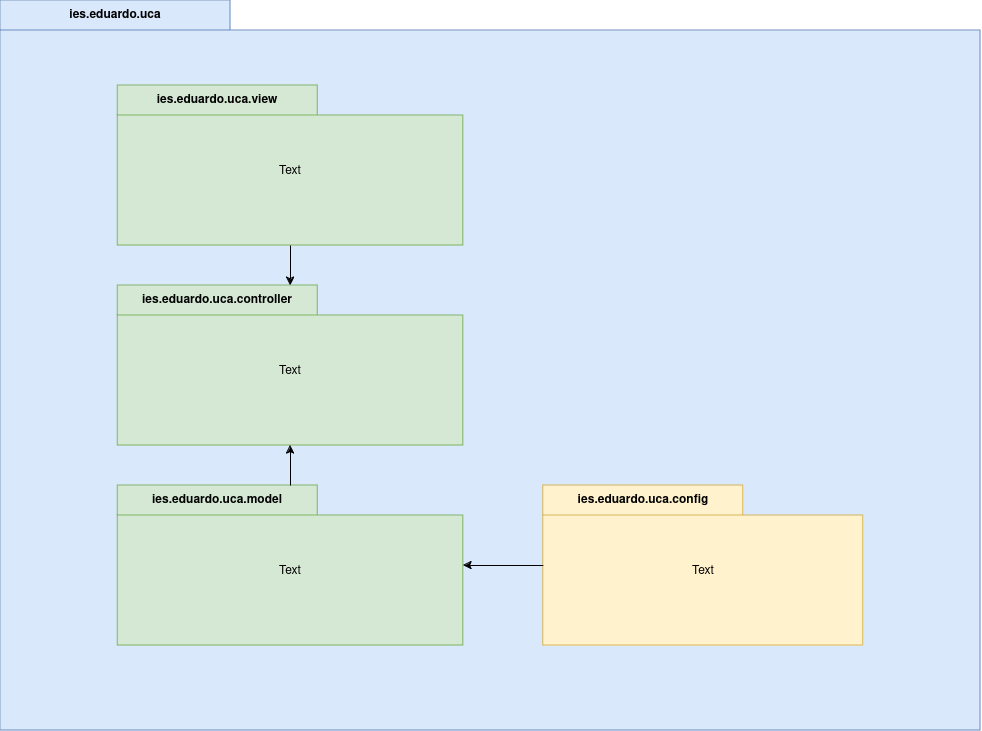

The diagram above was exported from draw.io. Its source (the exported page's mxGraphModel, read from the mxfile embedded in the PNG):
<mxGraphModel dx="2049" dy="1031" grid="1" gridSize="10" guides="1" tooltips="1" connect="1" arrows="1" fold="1" page="1" pageScale="1" pageWidth="827" pageHeight="1169" math="0" shadow="0">
  <root>
    <mxCell id="0" />
    <mxCell id="1" parent="0" />
    <mxCell id="ShYA7X9qqqBP42X6MgTD-1" value="ies.eduardo.uca" style="shape=folder;fontStyle=1;tabWidth=230;tabHeight=30;tabPosition=left;html=1;boundedLbl=1;labelInHeader=1;container=1;collapsible=0;whiteSpace=wrap;fillColor=#dae8fc;strokeColor=#6c8ebf;" vertex="1" parent="1">
      <mxGeometry x="40" y="40" width="980" height="730" as="geometry" />
    </mxCell>
    <mxCell id="ShYA7X9qqqBP42X6MgTD-2" value="" style="html=1;resizeWidth=1;resizeHeight=1;fillColor=none;part=1;connectable=0;allowArrows=0;deletable=0;whiteSpace=wrap;strokeColor=none;" vertex="1" parent="ShYA7X9qqqBP42X6MgTD-1">
      <mxGeometry width="980" height="511" relative="1" as="geometry">
        <mxPoint y="30" as="offset" />
      </mxGeometry>
    </mxCell>
    <mxCell id="ShYA7X9qqqBP42X6MgTD-3" value="ies.eduardo.uca.view" style="shape=folder;fontStyle=1;tabWidth=200;tabHeight=30;tabPosition=left;html=1;boundedLbl=1;labelInHeader=1;container=1;collapsible=0;whiteSpace=wrap;fillColor=#d5e8d4;strokeColor=#82b366;" vertex="1" parent="ShYA7X9qqqBP42X6MgTD-1">
      <mxGeometry x="117.22000000000003" y="85" width="345.56" height="160" as="geometry" />
    </mxCell>
    <mxCell id="ShYA7X9qqqBP42X6MgTD-4" value="Text" style="html=1;strokeColor=none;resizeWidth=1;resizeHeight=1;fillColor=none;part=1;connectable=0;allowArrows=0;deletable=0;whiteSpace=wrap;" vertex="1" parent="ShYA7X9qqqBP42X6MgTD-3">
      <mxGeometry width="345.56" height="112" relative="1" as="geometry">
        <mxPoint y="30" as="offset" />
      </mxGeometry>
    </mxCell>
    <mxCell id="ShYA7X9qqqBP42X6MgTD-5" value="ies.eduardo.uca.controller" style="shape=folder;fontStyle=1;tabWidth=200;tabHeight=30;tabPosition=left;html=1;boundedLbl=1;labelInHeader=1;container=1;collapsible=0;whiteSpace=wrap;fillColor=#d5e8d4;strokeColor=#82b366;" vertex="1" parent="ShYA7X9qqqBP42X6MgTD-1">
      <mxGeometry x="117.22000000000003" y="285" width="345.56" height="160" as="geometry" />
    </mxCell>
    <mxCell id="ShYA7X9qqqBP42X6MgTD-6" value="Text" style="html=1;strokeColor=none;resizeWidth=1;resizeHeight=1;fillColor=none;part=1;connectable=0;allowArrows=0;deletable=0;whiteSpace=wrap;" vertex="1" parent="ShYA7X9qqqBP42X6MgTD-5">
      <mxGeometry width="345.56" height="112" relative="1" as="geometry">
        <mxPoint y="30" as="offset" />
      </mxGeometry>
    </mxCell>
    <mxCell id="ShYA7X9qqqBP42X6MgTD-7" value="ies.eduardo.uca.model" style="shape=folder;fontStyle=1;tabWidth=200;tabHeight=30;tabPosition=left;html=1;boundedLbl=1;labelInHeader=1;container=1;collapsible=0;whiteSpace=wrap;fillColor=#d5e8d4;strokeColor=#82b366;" vertex="1" parent="ShYA7X9qqqBP42X6MgTD-1">
      <mxGeometry x="117.22000000000003" y="485" width="345.56" height="160" as="geometry" />
    </mxCell>
    <mxCell id="ShYA7X9qqqBP42X6MgTD-8" value="Text" style="html=1;strokeColor=none;resizeWidth=1;resizeHeight=1;fillColor=none;part=1;connectable=0;allowArrows=0;deletable=0;whiteSpace=wrap;" vertex="1" parent="ShYA7X9qqqBP42X6MgTD-7">
      <mxGeometry width="345.56" height="112" relative="1" as="geometry">
        <mxPoint y="30" as="offset" />
      </mxGeometry>
    </mxCell>
    <mxCell id="ShYA7X9qqqBP42X6MgTD-9" value="ies.eduardo.uca.config" style="shape=folder;fontStyle=1;tabWidth=200;tabHeight=30;tabPosition=left;html=1;boundedLbl=1;labelInHeader=1;container=1;collapsible=0;whiteSpace=wrap;fillColor=#fff2cc;strokeColor=#d6b656;" vertex="1" parent="ShYA7X9qqqBP42X6MgTD-1">
      <mxGeometry x="542.78" y="485" width="320" height="160" as="geometry" />
    </mxCell>
    <mxCell id="ShYA7X9qqqBP42X6MgTD-10" value="Text" style="html=1;strokeColor=none;resizeWidth=1;resizeHeight=1;fillColor=none;part=1;connectable=0;allowArrows=0;deletable=0;whiteSpace=wrap;" vertex="1" parent="ShYA7X9qqqBP42X6MgTD-9">
      <mxGeometry width="320" height="112" relative="1" as="geometry">
        <mxPoint y="30" as="offset" />
      </mxGeometry>
    </mxCell>
    <mxCell id="ShYA7X9qqqBP42X6MgTD-11" style="edgeStyle=orthogonalEdgeStyle;rounded=0;orthogonalLoop=1;jettySize=auto;html=1;" edge="1" parent="ShYA7X9qqqBP42X6MgTD-1" source="ShYA7X9qqqBP42X6MgTD-3" target="ShYA7X9qqqBP42X6MgTD-5">
      <mxGeometry relative="1" as="geometry" />
    </mxCell>
    <mxCell id="ShYA7X9qqqBP42X6MgTD-12" style="edgeStyle=orthogonalEdgeStyle;rounded=0;orthogonalLoop=1;jettySize=auto;html=1;" edge="1" parent="ShYA7X9qqqBP42X6MgTD-1" source="ShYA7X9qqqBP42X6MgTD-7" target="ShYA7X9qqqBP42X6MgTD-5">
      <mxGeometry relative="1" as="geometry" />
    </mxCell>
    <mxCell id="ShYA7X9qqqBP42X6MgTD-13" style="edgeStyle=orthogonalEdgeStyle;rounded=0;orthogonalLoop=1;jettySize=auto;html=1;" edge="1" parent="ShYA7X9qqqBP42X6MgTD-1" source="ShYA7X9qqqBP42X6MgTD-9" target="ShYA7X9qqqBP42X6MgTD-7">
      <mxGeometry relative="1" as="geometry" />
    </mxCell>
  </root>
</mxGraphModel>